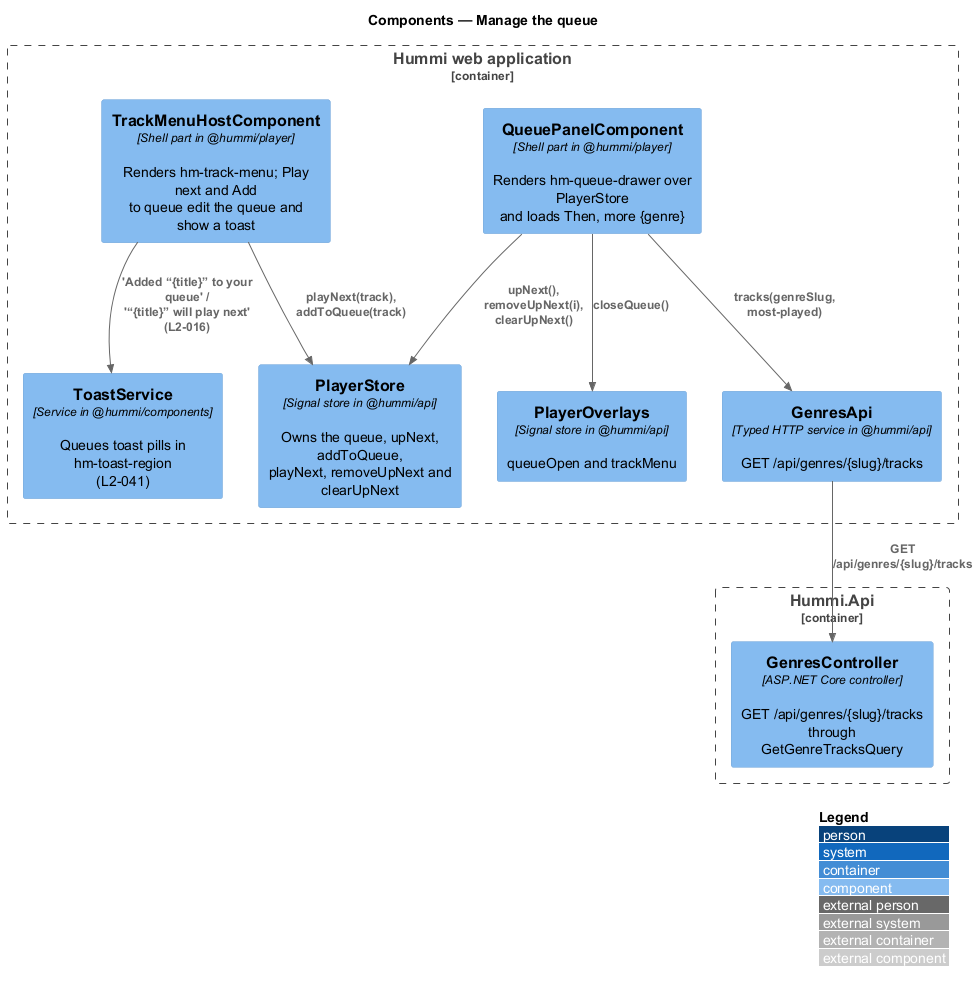

The diagram above was rendered by PlantUML. Its source (embedded in the PNG):
@startuml
!include <C4/C4_Component>
LAYOUT_WITH_LEGEND()
title Components — Manage the queue

Container_Boundary(spa, "Hummi web application") {
  Component(panel, "QueuePanelComponent", "Shell part in @hummi/player", "Renders hm-queue-drawer over PlayerStore\nand loads Then, more {genre}")
  Component(host, "TrackMenuHostComponent", "Shell part in @hummi/player", "Renders hm-track-menu; Play next and Add\nto queue edit the queue and show a toast")
  Component(player, "PlayerStore", "Signal store in @hummi/api", "Owns the queue, upNext, addToQueue,\nplayNext, removeUpNext and clearUpNext")
  Component(overlays, "PlayerOverlays", "Signal store in @hummi/api", "queueOpen and trackMenu")
  Component(toast, "ToastService", "Service in @hummi/components", "Queues toast pills in hm-toast-region\n(L2-041)")
  Component(genres, "GenresApi", "Typed HTTP service in @hummi/api", "GET /api/genres/{slug}/tracks")
}
Container_Boundary(api, "Hummi.Api") {
  Component(ctl, "GenresController", "ASP.NET Core controller", "GET /api/genres/{slug}/tracks through\nGetGenreTracksQuery")
}
Rel(host, player, "playNext(track), addToQueue(track)")
Rel(host, toast, "'Added “{title}” to your queue' /\n'“{title}” will play next' (L2-016)")
Rel(panel, player, "upNext(), removeUpNext(i), clearUpNext()")
Rel(panel, overlays, "closeQueue()")
Rel(panel, genres, "tracks(genreSlug, most-played)")
Rel(genres, ctl, "GET /api/genres/{slug}/tracks")
@enduml